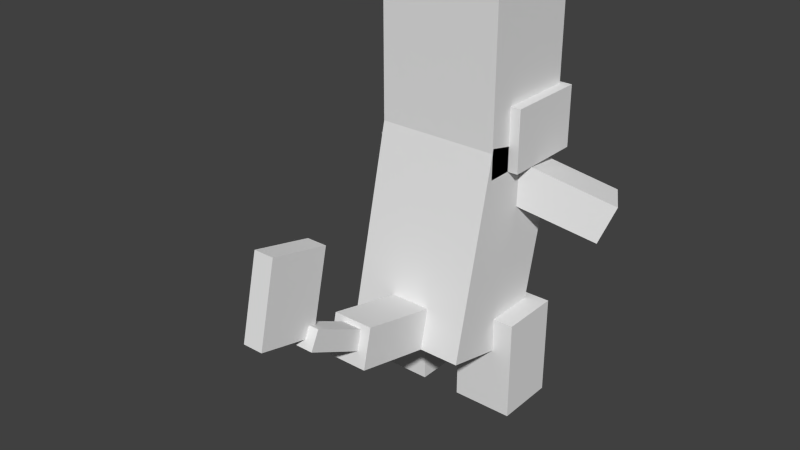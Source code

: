 # Source: Charmander.blend  (saved by Blender 2.76.0; exported with 4.5.12 LTS)
import bpy
from mathutils import Matrix  # noqa: F401  (used for matrix-valued properties, if any)

bpy.ops.wm.read_factory_settings(use_empty=True)
scene = bpy.context.scene
scene.name = 'Scene'

# ---- collections
col_collection_1 = bpy.data.collections.new('Collection 1'); scene.collection.children.link(col_collection_1)

# ---- materials (node trees are filled in below, after node groups)
mat_body = bpy.data.materials.new('Body')
mat_body.alpha_threshold = 0.0
mat_body.use_transparent_shadow = False
mat_body.roughness = 0.5
mat_flame = bpy.data.materials.new('Flame')
mat_flame.alpha_threshold = 0.0
mat_flame.use_transparent_shadow = False
mat_flame.roughness = 0.5

# ---- material node trees

# ---- world
world_world = bpy.data.worlds.new('World'); scene.world = world_world
world_world.color = (0.05088, 0.05088, 0.05088)
world_world.use_sun_shadow = False
world_world.sun_shadow_jitter_overblur = 0.0
world_world.cycles.sampling_method = 'MANUAL'
world_world.cycles.sample_map_resolution = 256

# ---- meshes
me_body = bpy.data.meshes.new('body')
me_body.from_pydata([(0.1328, -0.2406, -0.05806), (-0.1328, -0.2406, -0.05806), (-0.1328, 0.1908, -0.1577), (0.1328, 0.1908, -0.1577), (-0.1328, -0.1908, 0.1577), (0.1328, -0.1908, 0.1577), (0.1328, 0.2406, 0.05806), (-0.1328, 0.2406, 0.05806)], [], [(0, 1, 2, 3), (4, 5, 6, 7), (3, 2, 7, 6), (5, 4, 1, 0), (5, 0, 3, 6), (1, 4, 7, 2)])
_uv = me_body.uv_layers.new(name='UVMap')
_uv.uv.foreach_set('vector', [0.3281, 0.03125, 0.4219, 0.03125, 0.4219, 0.3438, 0.3281, 0.3438, 0.5, 0.03125, 0.5938, 0.03125, 0.5938, 0.3438, 0.5, 0.3438, 0.3281, 0.3438, 0.4219, 0.3438, 0.4219, 0.5, 0.3281, 0.5, 0.4219, 0.3438, 0.5156, 0.3438, 0.5156, 0.5, 0.4219, 0.5, 0.25, 0.03125, 0.3281, 0.03125, 0.3281, 0.3438, 0.25, 0.3438, 0.4219, 0.03125, 0.5, 0.03125, 0.5, 0.3438, 0.4219, 0.3438])
me_body.materials.append(mat_body)
me_body.use_remesh_preserve_volume = False
me_body.use_remesh_preserve_attributes = False
me_body.use_mirror_vertex_groups = False
me_body.update()
me_rightleg = bpy.data.meshes.new('rightleg')
me_rightleg.from_pydata([(0.06642, -0.2214, -0.06642), (-0.06642, -0.2214, -0.06642), (-0.06642, 0.0, -0.06642), (0.06642, 0.0, -0.06642), (-0.06642, -0.2214, 0.06642), (0.06642, -0.2214, 0.06642), (0.06642, 0.0, 0.06642), (-0.06642, 0.0, 0.06642)], [], [(0, 1, 2, 3), (4, 5, 6, 7), (3, 2, 7, 6), (5, 4, 1, 0), (5, 0, 3, 6), (1, 4, 7, 2)])
_uv = me_rightleg.uv_layers.new(name='UVMap')
_uv.uv.foreach_set('vector', [0.04688, 0.3438, 0.09375, 0.3438, 0.09375, 0.5, 0.04688, 0.5, 0.1406, 0.3438, 0.1875, 0.3438, 0.1875, 0.5, 0.1406, 0.5, 0.04688, 0.5, 0.09375, 0.5, 0.09375, 0.5938, 0.04688, 0.5938, 0.09375, 0.5, 0.1406, 0.5, 0.1406, 0.5938, 0.09375, 0.5938, 0.0, 0.3438, 0.04688, 0.3438, 0.04688, 0.5, 0.0, 0.5, 0.09375, 0.3438, 0.1406, 0.3438, 0.1406, 0.5, 0.09375, 0.5])
me_rightleg.materials.append(mat_body)
me_rightleg.use_remesh_preserve_volume = False
me_rightleg.use_remesh_preserve_attributes = False
me_rightleg.use_mirror_vertex_groups = False
me_rightleg.update()
me_rightarm = bpy.data.meshes.new('rightarm')
me_rightarm.from_pydata([(0.1698, -0.04616, -0.1483), (0.1409, -0.1278, -0.1295), (-0.0366, -0.0418, -0.02889), (-0.00777, 0.03979, -0.04773), (0.1853, -0.1257, -0.05284), (0.2141, -0.04416, -0.07168), (0.0366, 0.0418, 0.02889), (0.00777, -0.03979, 0.04773)], [], [(0, 1, 2, 3), (4, 5, 6, 7), (3, 2, 7, 6), (5, 4, 1, 0), (5, 0, 3, 6), (1, 4, 7, 2)])
_uv = me_rightarm.uv_layers.new(name='UVMap')
_uv.uv.foreach_set('vector', [0.9062, 0.7812, 0.9375, 0.7812, 0.9375, 0.9375, 0.9062, 0.9375, 0.9688, 0.7812, 1.0, 0.7812, 1.0, 0.9375, 0.9688, 0.9375, 0.9062, 0.9375, 0.9375, 0.9375, 0.9375, 1.0, 0.9062, 1.0, 0.9375, 0.9375, 0.9688, 0.9375, 0.9688, 1.0, 0.9375, 1.0, 0.875, 0.7812, 0.9062, 0.7812, 0.9062, 0.9375, 0.875, 0.9375, 0.9375, 0.7812, 0.9688, 0.7812, 0.9688, 0.9375, 0.9375, 0.9375])
me_rightarm.materials.append(mat_body)
me_rightarm.use_remesh_preserve_volume = False
me_rightarm.use_remesh_preserve_attributes = False
me_rightarm.use_mirror_vertex_groups = False
me_rightarm.update()
me_leftleg = bpy.data.meshes.new('leftleg')
me_leftleg.from_pydata([(0.06642, -0.2214, -0.06642), (-0.06642, -0.2214, -0.06642), (-0.06642, 0.0, -0.06642), (0.06642, 0.0, -0.06642), (-0.06642, -0.2214, 0.06642), (0.06642, -0.2214, 0.06642), (0.06642, 0.0, 0.06642), (-0.06642, 0.0, 0.06642)], [], [(0, 1, 2, 3), (4, 5, 6, 7), (3, 2, 7, 6), (5, 4, 1, 0), (5, 0, 3, 6), (1, 4, 7, 2)])
_uv = me_leftleg.uv_layers.new(name='UVMap')
_uv.uv.foreach_set('vector', [0.04688, 0.09375, 0.09375, 0.09375, 0.09375, 0.25, 0.04688, 0.25, 0.1406, 0.09375, 0.1875, 0.09375, 0.1875, 0.25, 0.1406, 0.25, 0.04688, 0.25, 0.09375, 0.25, 0.09375, 0.3438, 0.04688, 0.3438, 0.09375, 0.25, 0.1406, 0.25, 0.1406, 0.3438, 0.09375, 0.3438, 0.0, 0.09375, 0.04688, 0.09375, 0.04688, 0.25, 0.0, 0.25, 0.09375, 0.09375, 0.1406, 0.09375, 0.1406, 0.25, 0.09375, 0.25])
me_leftleg.materials.append(mat_body)
me_leftleg.use_remesh_preserve_volume = False
me_leftleg.use_remesh_preserve_attributes = False
me_leftleg.use_mirror_vertex_groups = False
me_leftleg.update()
me_leftarm = bpy.data.meshes.new('leftarm')
me_leftarm.from_pydata([(-0.1409, -0.1278, -0.1295), (-0.1698, -0.04616, -0.1483), (0.00777, 0.03979, -0.04773), (0.0366, -0.0418, -0.02889), (-0.2141, -0.04416, -0.07168), (-0.1853, -0.1257, -0.05284), (-0.00777, -0.03979, 0.04773), (-0.0366, 0.0418, 0.02889)], [], [(0, 1, 2, 3), (4, 5, 6, 7), (3, 2, 7, 6), (5, 4, 1, 0), (5, 0, 3, 6), (1, 4, 7, 2)])
_uv = me_leftarm.uv_layers.new(name='UVMap')
_uv.uv.foreach_set('vector', [0.9062, 0.7812, 0.9375, 0.7812, 0.9375, 0.9375, 0.9062, 0.9375, 0.9688, 0.7812, 1.0, 0.7812, 1.0, 0.9375, 0.9688, 0.9375, 0.9062, 0.9375, 0.9375, 0.9375, 0.9375, 1.0, 0.9062, 1.0, 0.9375, 0.9375, 0.9688, 0.9375, 0.9688, 1.0, 0.9375, 1.0, 0.875, 0.7812, 0.9062, 0.7812, 0.9062, 0.9375, 0.875, 0.9375, 0.9375, 0.7812, 0.9688, 0.7812, 0.9688, 0.9375, 0.9375, 0.9375])
me_leftarm.materials.append(mat_body)
me_leftarm.use_remesh_preserve_volume = False
me_leftarm.use_remesh_preserve_attributes = False
me_leftarm.use_mirror_vertex_groups = False
me_leftarm.update()
me_tail1 = bpy.data.meshes.new('tail1')
me_tail1.from_pydata([(0.04428, -0.06307, -0.07633), (-0.04428, -0.06307, -0.07633), (-0.04428, 0.02322, -0.09625), (0.04428, 0.02322, -0.09625), (-0.04428, -0.02322, 0.09625), (0.04428, -0.02322, 0.09625), (0.04428, 0.06307, 0.07633), (-0.04428, 0.06307, 0.07633)], [], [(0, 1, 2, 3), (4, 5, 6, 7), (3, 2, 7, 6), (5, 4, 1, 0), (5, 0, 3, 6), (1, 4, 7, 2)])
_uv = me_tail1.uv_layers.new(name='UVMap')
_uv.uv.foreach_set('vector', [0.4062, 0.8125, 0.4375, 0.8125, 0.4375, 0.875, 0.4062, 0.875, 0.5, 0.8125, 0.5312, 0.8125, 0.5312, 0.875, 0.5, 0.875, 0.4062, 0.875, 0.4375, 0.875, 0.4375, 1.0, 0.4062, 1.0, 0.4375, 0.875, 0.4688, 0.875, 0.4688, 1.0, 0.4375, 1.0, 0.3438, 0.8125, 0.4062, 0.8125, 0.4062, 0.875, 0.3438, 0.875, 0.4375, 0.8125, 0.5, 0.8125, 0.5, 0.875, 0.4375, 0.875])
me_tail1.materials.append(mat_body)
me_tail1.use_remesh_preserve_volume = False
me_tail1.use_remesh_preserve_attributes = False
me_tail1.use_mirror_vertex_groups = False
me_tail1.update()
me_tail2 = bpy.data.meshes.new('tail2')
me_tail2.from_pydata([(0.02214, -0.05872, -0.06989), (-0.02214, -0.05872, -0.06989), (-0.02214, -0.01892, -0.08931), (0.02214, -0.01892, -0.08931), (-0.02214, 0.01892, 0.08931), (0.02214, 0.01892, 0.08931), (0.02214, 0.05872, 0.06989), (-0.02214, 0.05872, 0.06989)], [], [(0, 1, 2, 3), (4, 5, 6, 7), (3, 2, 7, 6), (5, 4, 1, 0), (5, 0, 3, 6), (1, 4, 7, 2)])
_uv = me_tail2.uv_layers.new(name='UVMap')
_uv.uv.foreach_set('vector', [0.4062, 0.6562, 0.4219, 0.6562, 0.4219, 0.6875, 0.4062, 0.6875, 0.4844, 0.6562, 0.5, 0.6562, 0.5, 0.6875, 0.4844, 0.6875, 0.4062, 0.6875, 0.4219, 0.6875, 0.4219, 0.8125, 0.4062, 0.8125, 0.4219, 0.6875, 0.4375, 0.6875, 0.4375, 0.8125, 0.4219, 0.8125, 0.3438, 0.6562, 0.4062, 0.6562, 0.4062, 0.6875, 0.3438, 0.6875, 0.4219, 0.6562, 0.4844, 0.6562, 0.4844, 0.6875, 0.4219, 0.6875])
me_tail2.materials.append(mat_body)
me_tail2.use_remesh_preserve_volume = False
me_tail2.use_remesh_preserve_attributes = False
me_tail2.use_mirror_vertex_groups = False
me_tail2.update()
me_flame = bpy.data.meshes.new('flame')
me_flame.from_pydata([(0.02214, -0.1012, -0.0448), (-0.02214, -0.1012, -0.0448), (-0.02214, 0.07135, -0.08464), (0.02214, 0.07135, -0.08464), (-0.02214, -0.07135, 0.08464), (0.02214, -0.07135, 0.08464), (0.02214, 0.1012, 0.0448), (-0.02214, 0.1012, 0.0448)], [], [(0, 1, 2, 3), (4, 5, 6, 7), (3, 2, 7, 6), (5, 4, 1, 0), (5, 0, 3, 6), (1, 4, 7, 2)])
_uv = me_flame.uv_layers.new(name='UVMap')
_uv.uv.foreach_set('vector', [0.04688, 0.7812, 0.0625, 0.7812, 0.0625, 0.9062, 0.04688, 0.9062, 0.1094, 0.7812, 0.125, 0.7812, 0.125, 0.9062, 0.1094, 0.9062, 0.04688, 0.9062, 0.0625, 0.9062, 0.0625, 1.0, 0.04688, 1.0, 0.0625, 0.9062, 0.07812, 0.9062, 0.07812, 1.0, 0.0625, 1.0, 0.0, 0.7812, 0.04688, 0.7812, 0.04688, 0.9062, 0.0, 0.9062, 0.0625, 0.7812, 0.1094, 0.7812, 0.1094, 0.9062, 0.0625, 0.9062])
me_flame.materials.append(mat_flame)
me_flame.use_remesh_preserve_volume = False
me_flame.use_remesh_preserve_attributes = False
me_flame.use_mirror_vertex_groups = False
me_flame.update()
me_head = bpy.data.meshes.new('head')
me_head.from_pydata([(0.1328, 0.0, -0.1107), (-0.1328, 0.0, -0.1107), (-0.1328, 0.3543, -0.1107), (0.1328, 0.3543, -0.1107), (-0.1328, 0.0, 0.1107), (0.1328, 0.0, 0.1107), (0.1328, 0.3543, 0.1107), (-0.1328, 0.3543, 0.1107)], [], [(0, 1, 2, 3), (4, 5, 6, 7), (3, 2, 7, 6), (5, 4, 1, 0), (5, 0, 3, 6), (1, 4, 7, 2)])
_uv = me_head.uv_layers.new(name='UVMap')
_uv.uv.foreach_set('vector', [0.07812, 0.5938, 0.1719, 0.5938, 0.1719, 0.8438, 0.07812, 0.8438, 0.25, 0.5938, 0.3438, 0.5938, 0.3438, 0.8438, 0.25, 0.8438, 0.07812, 0.8438, 0.1719, 0.8438, 0.1719, 1.0, 0.07812, 1.0, 0.1719, 0.8438, 0.2656, 0.8438, 0.2656, 1.0, 0.1719, 1.0, 0.0, 0.5938, 0.07812, 0.5938, 0.07812, 0.8438, 0.0, 0.8438, 0.1719, 0.5938, 0.25, 0.5938, 0.25, 0.8438, 0.1719, 0.8438])
me_head.materials.append(mat_body)
me_head.use_remesh_preserve_volume = False
me_head.use_remesh_preserve_attributes = False
me_head.use_mirror_vertex_groups = False
me_head.update()
me_snout = bpy.data.meshes.new('snout')
me_snout.from_pydata([(0.155, -0.06642, -0.08856), (-0.155, -0.06642, -0.08856), (-0.155, 0.06642, -0.08856), (0.155, 0.06642, -0.08856), (-0.155, -0.06642, 0.08856), (0.155, -0.06642, 0.08856), (0.155, 0.06642, 0.08856), (-0.155, 0.06642, 0.08856)], [], [(0, 1, 2, 3), (4, 5, 6, 7), (3, 2, 7, 6), (5, 4, 1, 0), (5, 0, 3, 6), (1, 4, 7, 2)])
_uv = me_snout.uv_layers.new(name='UVMap')
_uv.uv.foreach_set('vector', [0.6562, 0.25, 0.7656, 0.25, 0.7656, 0.3438, 0.6562, 0.3438, 0.8281, 0.25, 0.9375, 0.25, 0.9375, 0.3438, 0.8281, 0.3438, 0.6562, 0.3438, 0.7656, 0.3438, 0.7656, 0.4688, 0.6562, 0.4688, 0.7656, 0.3438, 0.875, 0.3438, 0.875, 0.4688, 0.7656, 0.4688, 0.5938, 0.25, 0.6562, 0.25, 0.6562, 0.3438, 0.5938, 0.3438, 0.7656, 0.25, 0.8281, 0.25, 0.8281, 0.3438, 0.7656, 0.3438])
me_snout.materials.append(mat_body)
me_snout.use_remesh_preserve_volume = False
me_snout.use_remesh_preserve_attributes = False
me_snout.use_mirror_vertex_groups = False
me_snout.update()

# ---- objects
ob_body = bpy.data.objects.new('body', me_body)
ob_rightleg = bpy.data.objects.new('rightleg', me_rightleg)
ob_rightarm = bpy.data.objects.new('rightarm', me_rightarm)
ob_leftleg = bpy.data.objects.new('leftleg', me_leftleg)
ob_leftarm = bpy.data.objects.new('leftarm', me_leftarm)
ob_tail1 = bpy.data.objects.new('tail1', me_tail1)
ob_tail2 = bpy.data.objects.new('tail2', me_tail2)
ob_flame = bpy.data.objects.new('flame', me_flame)
ob_head = bpy.data.objects.new('head', me_head)
ob_snout = bpy.data.objects.new('snout', me_snout)

# ---- transforms, parenting, visibility, modifiers, constraints
ob_body.location = (0.0, -0.03985, 0.3635)
ob_body.rotation_euler = (1.571, -0.0, 0.0)
ob_body.lineart.crease_threshold = 0.0
ob_rightleg.parent = ob_body
ob_rightleg.matrix_parent_inverse = Matrix(((1.0, 0.0, 0.0, 0.0), (0.0, -1.629e-07, 1.0, -0.3635), (0.0, -1.0, -1.629e-07, -0.03985), (0.0, 0.0, 0.0, 1.0)))
ob_rightleg.location = (0.1107, -0.005012, 0.2191)
ob_rightleg.rotation_euler = (1.571, -0.0, 0.0)
ob_rightleg.lineart.crease_threshold = 0.0
ob_rightarm.parent = ob_body
ob_rightarm.matrix_parent_inverse = Matrix(((1.0, 0.0, 0.0, 0.0), (0.0, -1.629e-07, 1.0, -0.3635), (0.0, -1.0, -1.629e-07, -0.03985), (0.0, 0.0, 0.0, 1.0)))
ob_rightarm.location = (0.08856, 0.01659, 0.5096)
ob_rightarm.rotation_euler = (1.571, -0.0, 0.0)
ob_rightarm.lineart.crease_threshold = 0.0
ob_leftleg.parent = ob_body
ob_leftleg.matrix_parent_inverse = Matrix(((1.0, 0.0, 0.0, 0.0), (0.0, -1.629e-07, 1.0, -0.3635), (0.0, -1.0, -1.629e-07, -0.03985), (0.0, 0.0, 0.0, 1.0)))
ob_leftleg.location = (-0.1107, -0.005012, 0.2191)
ob_leftleg.rotation_euler = (1.571, -0.0, 0.0)
ob_leftleg.lineart.crease_threshold = 0.0
ob_leftarm.parent = ob_body
ob_leftarm.matrix_parent_inverse = Matrix(((1.0, 0.0, 0.0, 0.0), (0.0, -1.629e-07, 1.0, -0.3635), (0.0, -1.0, -1.629e-07, -0.03985), (0.0, 0.0, 0.0, 1.0)))
ob_leftarm.location = (-0.08856, 0.01659, 0.5096)
ob_leftarm.rotation_euler = (1.571, -0.0, 0.0)
ob_leftarm.lineart.crease_threshold = 0.0
ob_tail1.parent = ob_body
ob_tail1.matrix_parent_inverse = Matrix(((1.0, 0.0, 0.0, 0.0), (0.0, -1.629e-07, 1.0, -0.3635), (0.0, -1.0, -1.629e-07, -0.03985), (0.0, 0.0, 0.0, 1.0)))
ob_tail1.location = (0.0, -0.2739, 0.2358)
ob_tail1.rotation_euler = (1.571, -0.0, 0.0)
ob_tail1.lineart.crease_threshold = 0.0
ob_tail2.parent = ob_tail1
ob_tail2.matrix_parent_inverse = Matrix(((1.0, 0.0, 0.0, 0.0), (0.0, -1.629e-07, 1.0, -0.2358), (0.0, -1.0, -1.629e-07, -0.2739), (0.0, 0.0, 0.0, 1.0)))
ob_tail2.location = (0.0, -0.3966, 0.2845)
ob_tail2.rotation_euler = (1.571, -0.0, 0.0)
ob_tail2.lineart.crease_threshold = 0.0
ob_flame.parent = ob_tail2
ob_flame.matrix_parent_inverse = Matrix(((1.0, 0.0, 0.0, 0.0), (0.0, -1.629e-07, 1.0, -0.2845), (0.0, -1.0, -1.629e-07, -0.3966), (0.0, 0.0, 0.0, 1.0)))
ob_flame.location = (-0.02214, -0.5011, 0.4149)
ob_flame.rotation_euler = (1.571, -0.0, 0.0)
ob_flame.lineart.crease_threshold = 0.0
ob_head.parent = ob_body
ob_head.matrix_parent_inverse = Matrix(((1.0, 0.0, 0.0, 0.0), (0.0, -1.629e-07, 1.0, -0.3635), (0.0, -1.0, -1.629e-07, -0.03985), (0.0, 0.0, 0.0, 1.0)))
ob_head.location = (0.0, 0.01053, 0.54)
ob_head.rotation_euler = (1.571, -0.0, 0.0)
ob_head.lineart.crease_threshold = 0.0
ob_snout.parent = ob_head
ob_snout.matrix_parent_inverse = Matrix(((1.0, 0.0, 0.0, 0.0), (0.0, -1.629e-07, 1.0, -0.54), (0.0, -1.0, -1.629e-07, 0.01053), (0.0, 0.0, 0.0, 1.0)))
ob_snout.location = (0.0, 0.04152, 0.6064)
ob_snout.rotation_euler = (1.571, -0.0, 0.0)
ob_snout.lineart.crease_threshold = 0.0

# ---- collection membership
col_collection_1.objects.link(ob_body)
col_collection_1.objects.link(ob_rightleg)
col_collection_1.objects.link(ob_rightarm)
col_collection_1.objects.link(ob_leftleg)
col_collection_1.objects.link(ob_leftarm)
col_collection_1.objects.link(ob_tail1)
col_collection_1.objects.link(ob_tail2)
col_collection_1.objects.link(ob_flame)
col_collection_1.objects.link(ob_head)
col_collection_1.objects.link(ob_snout)

# ---- scene / render settings (as saved in the file)
scene.frame_start = 1; scene.frame_end = 250; scene.frame_set(93)
scene.render.engine = 'BLENDER_EEVEE_NEXT'
scene.render.resolution_percentage = 50
scene.render.dither_intensity = 0.0
scene.cycles.use_denoising = False
scene.cycles.samples = 10
scene.cycles.sampling_pattern = 'TABULATED_SOBOL'
scene.cycles.light_sampling_threshold = 0.0
scene.cycles.use_adaptive_sampling = False
scene.cycles.use_light_tree = False
scene.cycles.blur_glossy = 0.0
scene.cycles.pixel_filter_type = 'GAUSSIAN'
scene.cycles.sample_clamp_indirect = 0.0
scene.view_settings.view_transform = 'Standard'
bpy.context.view_layer.update()

# ---- added for rendering (the .blend has no active camera and no usable light): camera, sun
cam_auto = bpy.data.cameras.new('AutoCamera')
cam_auto.lens = 50.0
cam_auto.sensor_width = 36.0
cam_auto.clip_end = 1000.0
ob_auto_camera = bpy.data.objects.new('AutoCamera', cam_auto)
scene.collection.objects.link(ob_auto_camera)
ob_auto_camera.location = (1.21821, -1.67227, 1.42053)
ob_auto_camera.rotation_euler = (1.09748, -7.21219e-08, 0.694738)
scene.camera = ob_auto_camera
light_auto_sun = bpy.data.lights.new('AutoSun', 'SUN')
light_auto_sun.energy = 3.0
light_auto_sun.angle = 0.0523599
ob_auto_sun = bpy.data.objects.new('AutoSun', light_auto_sun)
scene.collection.objects.link(ob_auto_sun)
ob_auto_sun.rotation_euler = (0.872665, 0.174533, 0.523599)
bpy.context.view_layer.update()
